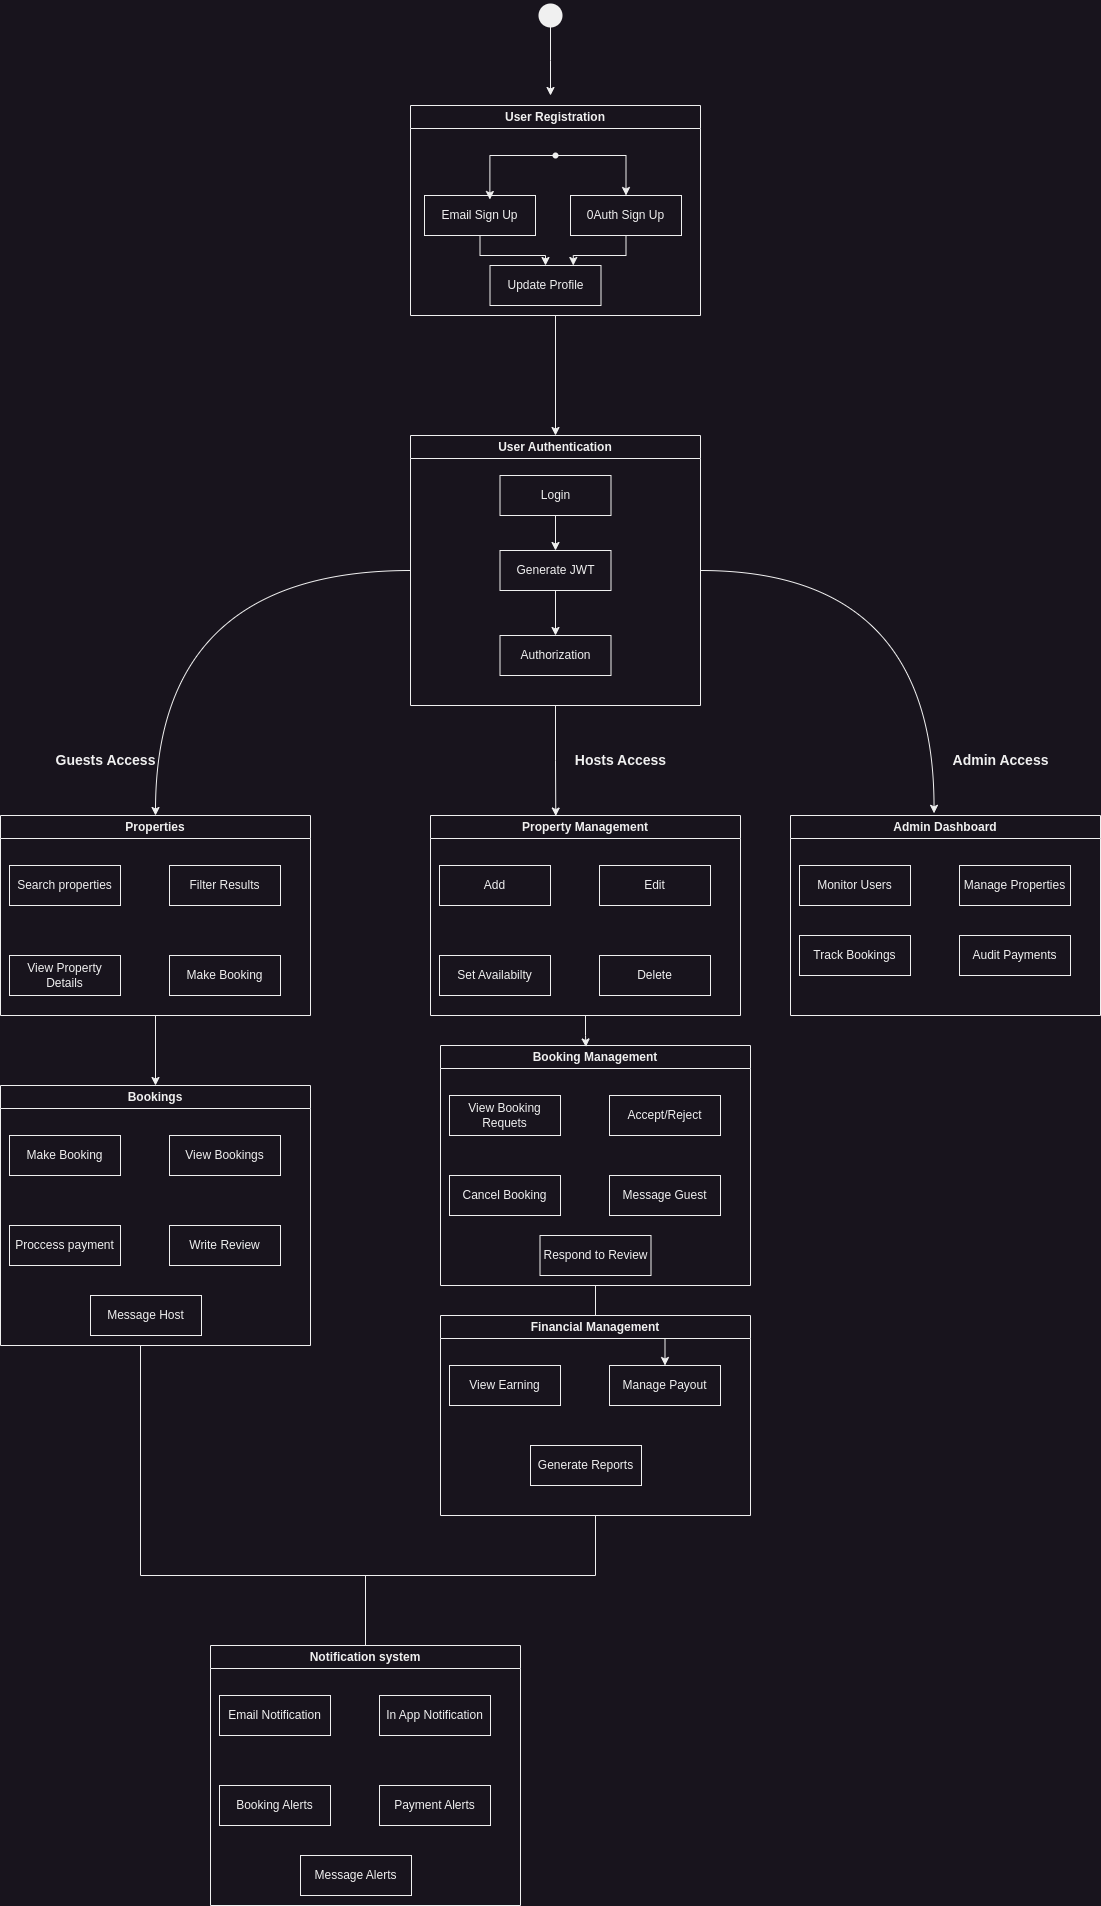

The diagram above was exported from draw.io. Its source (the exported page's mxGraphModel, read from the mxfile embedded in the PNG):
<mxGraphModel dx="1874" dy="510" grid="1" gridSize="10" guides="1" tooltips="1" connect="1" arrows="1" fold="1" page="1" pageScale="1" pageWidth="850" pageHeight="1100" math="0" shadow="0">
  <root>
    <mxCell id="0" />
    <mxCell id="1" parent="0" />
    <mxCell id="uCij3S79_k4XbMgMUM0Y-64" style="edgeStyle=orthogonalEdgeStyle;rounded=0;orthogonalLoop=1;jettySize=auto;html=1;" parent="1" source="sL25KNOdhHirnDT-vzjF-2" edge="1">
      <mxGeometry relative="1" as="geometry">
        <mxPoint x="200.00000000000023" y="120" as="targetPoint" />
      </mxGeometry>
    </mxCell>
    <mxCell id="sL25KNOdhHirnDT-vzjF-2" value="" style="shape=waypoint;sketch=0;size=6;pointerEvents=1;points=[];fillColor=none;resizable=0;rotatable=0;perimeter=centerPerimeter;snapToPoint=1;strokeWidth=10;" parent="1" vertex="1">
      <mxGeometry x="190" y="30" width="20" height="20" as="geometry" />
    </mxCell>
    <mxCell id="sL25KNOdhHirnDT-vzjF-4" value="&lt;font style=&quot;font-size: 14px;&quot;&gt;&lt;b&gt;Admin Access&lt;/b&gt;&lt;/font&gt;" style="text;html=1;align=center;verticalAlign=middle;resizable=0;points=[];autosize=1;strokeColor=none;fillColor=none;" parent="1" vertex="1">
      <mxGeometry x="590" y="770" width="120" height="30" as="geometry" />
    </mxCell>
    <mxCell id="uCij3S79_k4XbMgMUM0Y-4" value="Admin Dashboard" style="swimlane;whiteSpace=wrap;html=1;" parent="1" vertex="1">
      <mxGeometry x="440" y="840" width="310" height="200" as="geometry" />
    </mxCell>
    <mxCell id="uCij3S79_k4XbMgMUM0Y-7" value="Monitor Users" style="whiteSpace=wrap;html=1;" parent="uCij3S79_k4XbMgMUM0Y-4" vertex="1">
      <mxGeometry x="9" y="50" width="111" height="40" as="geometry" />
    </mxCell>
    <mxCell id="uCij3S79_k4XbMgMUM0Y-8" value="Manage Properties" style="whiteSpace=wrap;html=1;" parent="uCij3S79_k4XbMgMUM0Y-4" vertex="1">
      <mxGeometry x="169" y="50" width="111" height="40" as="geometry" />
    </mxCell>
    <mxCell id="uCij3S79_k4XbMgMUM0Y-9" value="Track Bookings" style="whiteSpace=wrap;html=1;" parent="uCij3S79_k4XbMgMUM0Y-4" vertex="1">
      <mxGeometry x="9" y="120" width="111" height="40" as="geometry" />
    </mxCell>
    <mxCell id="uCij3S79_k4XbMgMUM0Y-10" value="Audit Payments" style="whiteSpace=wrap;html=1;" parent="uCij3S79_k4XbMgMUM0Y-4" vertex="1">
      <mxGeometry x="169" y="120" width="111" height="40" as="geometry" />
    </mxCell>
    <mxCell id="uCij3S79_k4XbMgMUM0Y-49" style="edgeStyle=orthogonalEdgeStyle;rounded=0;orthogonalLoop=1;jettySize=auto;html=1;entryX=0.5;entryY=0;entryDx=0;entryDy=0;" parent="1" source="uCij3S79_k4XbMgMUM0Y-11" target="uCij3S79_k4XbMgMUM0Y-35" edge="1">
      <mxGeometry relative="1" as="geometry" />
    </mxCell>
    <mxCell id="uCij3S79_k4XbMgMUM0Y-11" value="User Registration" style="swimlane;whiteSpace=wrap;html=1;" parent="1" vertex="1">
      <mxGeometry x="60" y="130" width="290" height="210" as="geometry" />
    </mxCell>
    <mxCell id="uCij3S79_k4XbMgMUM0Y-25" style="edgeStyle=orthogonalEdgeStyle;rounded=0;orthogonalLoop=1;jettySize=auto;html=1;entryX=0.5;entryY=0;entryDx=0;entryDy=0;" parent="uCij3S79_k4XbMgMUM0Y-11" source="uCij3S79_k4XbMgMUM0Y-12" target="uCij3S79_k4XbMgMUM0Y-15" edge="1">
      <mxGeometry relative="1" as="geometry" />
    </mxCell>
    <mxCell id="uCij3S79_k4XbMgMUM0Y-12" value="" style="shape=waypoint;sketch=0;size=6;pointerEvents=1;points=[];fillColor=none;resizable=0;rotatable=0;perimeter=centerPerimeter;snapToPoint=1;" parent="uCij3S79_k4XbMgMUM0Y-11" vertex="1">
      <mxGeometry x="135" y="40" width="20" height="20" as="geometry" />
    </mxCell>
    <mxCell id="uCij3S79_k4XbMgMUM0Y-28" style="edgeStyle=orthogonalEdgeStyle;rounded=0;orthogonalLoop=1;jettySize=auto;html=1;" parent="uCij3S79_k4XbMgMUM0Y-11" source="uCij3S79_k4XbMgMUM0Y-14" target="uCij3S79_k4XbMgMUM0Y-16" edge="1">
      <mxGeometry relative="1" as="geometry" />
    </mxCell>
    <mxCell id="uCij3S79_k4XbMgMUM0Y-14" value="Email Sign Up" style="whiteSpace=wrap;html=1;" parent="uCij3S79_k4XbMgMUM0Y-11" vertex="1">
      <mxGeometry x="14" y="90" width="111" height="40" as="geometry" />
    </mxCell>
    <mxCell id="uCij3S79_k4XbMgMUM0Y-29" style="edgeStyle=orthogonalEdgeStyle;rounded=0;orthogonalLoop=1;jettySize=auto;html=1;entryX=0.75;entryY=0;entryDx=0;entryDy=0;" parent="uCij3S79_k4XbMgMUM0Y-11" source="uCij3S79_k4XbMgMUM0Y-15" target="uCij3S79_k4XbMgMUM0Y-16" edge="1">
      <mxGeometry relative="1" as="geometry" />
    </mxCell>
    <mxCell id="uCij3S79_k4XbMgMUM0Y-15" value="0Auth Sign Up" style="whiteSpace=wrap;html=1;" parent="uCij3S79_k4XbMgMUM0Y-11" vertex="1">
      <mxGeometry x="160" y="90" width="111" height="40" as="geometry" />
    </mxCell>
    <mxCell id="uCij3S79_k4XbMgMUM0Y-16" value="Update Profile" style="whiteSpace=wrap;html=1;" parent="uCij3S79_k4XbMgMUM0Y-11" vertex="1">
      <mxGeometry x="79.5" y="160" width="111" height="40" as="geometry" />
    </mxCell>
    <mxCell id="uCij3S79_k4XbMgMUM0Y-24" style="edgeStyle=orthogonalEdgeStyle;rounded=0;orthogonalLoop=1;jettySize=auto;html=1;entryX=0.589;entryY=0.1;entryDx=0;entryDy=0;entryPerimeter=0;" parent="uCij3S79_k4XbMgMUM0Y-11" source="uCij3S79_k4XbMgMUM0Y-12" target="uCij3S79_k4XbMgMUM0Y-14" edge="1">
      <mxGeometry relative="1" as="geometry" />
    </mxCell>
    <mxCell id="uCij3S79_k4XbMgMUM0Y-34" value="&lt;span style=&quot;font-size: 14px;&quot;&gt;&lt;b&gt;Guests Access&lt;/b&gt;&lt;/span&gt;" style="text;html=1;align=center;verticalAlign=middle;resizable=0;points=[];autosize=1;strokeColor=none;fillColor=none;" parent="1" vertex="1">
      <mxGeometry x="-305" y="770" width="120" height="30" as="geometry" />
    </mxCell>
    <mxCell id="uCij3S79_k4XbMgMUM0Y-66" style="edgeStyle=orthogonalEdgeStyle;rounded=0;orthogonalLoop=1;jettySize=auto;html=1;curved=1;" parent="1" source="uCij3S79_k4XbMgMUM0Y-35" edge="1">
      <mxGeometry relative="1" as="geometry">
        <mxPoint x="-195.00000000000023" y="840" as="targetPoint" />
      </mxGeometry>
    </mxCell>
    <mxCell id="uCij3S79_k4XbMgMUM0Y-35" value="User Authentication" style="swimlane;whiteSpace=wrap;html=1;" parent="1" vertex="1">
      <mxGeometry x="60" y="460" width="290" height="270" as="geometry" />
    </mxCell>
    <mxCell id="uCij3S79_k4XbMgMUM0Y-45" value="" style="edgeStyle=orthogonalEdgeStyle;rounded=0;orthogonalLoop=1;jettySize=auto;html=1;" parent="uCij3S79_k4XbMgMUM0Y-35" source="uCij3S79_k4XbMgMUM0Y-39" target="uCij3S79_k4XbMgMUM0Y-41" edge="1">
      <mxGeometry relative="1" as="geometry" />
    </mxCell>
    <mxCell id="uCij3S79_k4XbMgMUM0Y-39" value="Login" style="whiteSpace=wrap;html=1;" parent="uCij3S79_k4XbMgMUM0Y-35" vertex="1">
      <mxGeometry x="89.5" y="40" width="111" height="40" as="geometry" />
    </mxCell>
    <mxCell id="uCij3S79_k4XbMgMUM0Y-46" value="" style="edgeStyle=orthogonalEdgeStyle;rounded=0;orthogonalLoop=1;jettySize=auto;html=1;" parent="uCij3S79_k4XbMgMUM0Y-35" source="uCij3S79_k4XbMgMUM0Y-41" target="uCij3S79_k4XbMgMUM0Y-42" edge="1">
      <mxGeometry relative="1" as="geometry" />
    </mxCell>
    <mxCell id="uCij3S79_k4XbMgMUM0Y-41" value="Generate JWT" style="whiteSpace=wrap;html=1;" parent="uCij3S79_k4XbMgMUM0Y-35" vertex="1">
      <mxGeometry x="89.5" y="115" width="111" height="40" as="geometry" />
    </mxCell>
    <mxCell id="uCij3S79_k4XbMgMUM0Y-42" value="Authorization" style="whiteSpace=wrap;html=1;" parent="uCij3S79_k4XbMgMUM0Y-35" vertex="1">
      <mxGeometry x="89.5" y="200" width="111" height="40" as="geometry" />
    </mxCell>
    <mxCell id="uCij3S79_k4XbMgMUM0Y-65" style="edgeStyle=orthogonalEdgeStyle;rounded=0;orthogonalLoop=1;jettySize=auto;html=1;entryX=0.463;entryY=-0.011;entryDx=0;entryDy=0;entryPerimeter=0;curved=1;" parent="1" source="uCij3S79_k4XbMgMUM0Y-35" target="uCij3S79_k4XbMgMUM0Y-4" edge="1">
      <mxGeometry relative="1" as="geometry" />
    </mxCell>
    <mxCell id="uCij3S79_k4XbMgMUM0Y-67" style="edgeStyle=orthogonalEdgeStyle;rounded=0;orthogonalLoop=1;jettySize=auto;html=1;entryX=0.432;entryY=0.002;entryDx=0;entryDy=0;entryPerimeter=0;" parent="1" source="uCij3S79_k4XbMgMUM0Y-35" edge="1">
      <mxGeometry relative="1" as="geometry">
        <mxPoint x="205.2800000000002" y="840.54" as="targetPoint" />
      </mxGeometry>
    </mxCell>
    <mxCell id="uCij3S79_k4XbMgMUM0Y-68" value="&lt;span style=&quot;font-size: 14px;&quot;&gt;&lt;b&gt;Hosts Access&lt;/b&gt;&lt;/span&gt;" style="text;html=1;align=center;verticalAlign=middle;resizable=0;points=[];autosize=1;strokeColor=none;fillColor=none;" parent="1" vertex="1">
      <mxGeometry x="215" y="770" width="110" height="30" as="geometry" />
    </mxCell>
    <mxCell id="uCij3S79_k4XbMgMUM0Y-69" value="Property Management" style="swimlane;whiteSpace=wrap;html=1;" parent="1" vertex="1">
      <mxGeometry x="80" y="840" width="310" height="200" as="geometry" />
    </mxCell>
    <mxCell id="uCij3S79_k4XbMgMUM0Y-70" value="Add" style="whiteSpace=wrap;html=1;" parent="uCij3S79_k4XbMgMUM0Y-69" vertex="1">
      <mxGeometry x="9" y="50" width="111" height="40" as="geometry" />
    </mxCell>
    <mxCell id="uCij3S79_k4XbMgMUM0Y-71" value="Edit" style="whiteSpace=wrap;html=1;" parent="uCij3S79_k4XbMgMUM0Y-69" vertex="1">
      <mxGeometry x="169" y="50" width="111" height="40" as="geometry" />
    </mxCell>
    <mxCell id="uCij3S79_k4XbMgMUM0Y-78" value="Delete" style="whiteSpace=wrap;html=1;" parent="uCij3S79_k4XbMgMUM0Y-69" vertex="1">
      <mxGeometry x="169" y="140" width="111" height="40" as="geometry" />
    </mxCell>
    <mxCell id="uCij3S79_k4XbMgMUM0Y-85" value="Set Availabilty" style="whiteSpace=wrap;html=1;" parent="uCij3S79_k4XbMgMUM0Y-69" vertex="1">
      <mxGeometry x="9" y="140" width="111" height="40" as="geometry" />
    </mxCell>
    <mxCell id="uCij3S79_k4XbMgMUM0Y-120" style="edgeStyle=orthogonalEdgeStyle;rounded=0;orthogonalLoop=1;jettySize=auto;html=1;entryX=0.5;entryY=0;entryDx=0;entryDy=0;" parent="1" source="uCij3S79_k4XbMgMUM0Y-74" target="uCij3S79_k4XbMgMUM0Y-113" edge="1">
      <mxGeometry relative="1" as="geometry" />
    </mxCell>
    <mxCell id="uCij3S79_k4XbMgMUM0Y-74" value="Properties" style="swimlane;whiteSpace=wrap;html=1;" parent="1" vertex="1">
      <mxGeometry x="-350" y="840" width="310" height="200" as="geometry" />
    </mxCell>
    <mxCell id="uCij3S79_k4XbMgMUM0Y-75" value="Search properties" style="whiteSpace=wrap;html=1;" parent="uCij3S79_k4XbMgMUM0Y-74" vertex="1">
      <mxGeometry x="9" y="50" width="111" height="40" as="geometry" />
    </mxCell>
    <mxCell id="uCij3S79_k4XbMgMUM0Y-76" value="Filter Results" style="whiteSpace=wrap;html=1;" parent="uCij3S79_k4XbMgMUM0Y-74" vertex="1">
      <mxGeometry x="169" y="50" width="111" height="40" as="geometry" />
    </mxCell>
    <mxCell id="uCij3S79_k4XbMgMUM0Y-104" value="View Property Details" style="whiteSpace=wrap;html=1;" parent="uCij3S79_k4XbMgMUM0Y-74" vertex="1">
      <mxGeometry x="9" y="140" width="111" height="40" as="geometry" />
    </mxCell>
    <mxCell id="uCij3S79_k4XbMgMUM0Y-105" value="Make Booking" style="whiteSpace=wrap;html=1;" parent="uCij3S79_k4XbMgMUM0Y-74" vertex="1">
      <mxGeometry x="169" y="140" width="111" height="40" as="geometry" />
    </mxCell>
    <mxCell id="uCij3S79_k4XbMgMUM0Y-121" value="" style="edgeStyle=orthogonalEdgeStyle;rounded=0;orthogonalLoop=1;jettySize=auto;html=1;" parent="1" source="uCij3S79_k4XbMgMUM0Y-80" target="uCij3S79_k4XbMgMUM0Y-96" edge="1">
      <mxGeometry relative="1" as="geometry" />
    </mxCell>
    <mxCell id="uCij3S79_k4XbMgMUM0Y-80" value="Booking Management" style="swimlane;whiteSpace=wrap;html=1;" parent="1" vertex="1">
      <mxGeometry x="90" y="1070" width="310" height="240" as="geometry" />
    </mxCell>
    <mxCell id="uCij3S79_k4XbMgMUM0Y-81" value="View Booking Requets" style="whiteSpace=wrap;html=1;" parent="uCij3S79_k4XbMgMUM0Y-80" vertex="1">
      <mxGeometry x="9" y="50" width="111" height="40" as="geometry" />
    </mxCell>
    <mxCell id="uCij3S79_k4XbMgMUM0Y-82" value="Accept/Reject" style="whiteSpace=wrap;html=1;" parent="uCij3S79_k4XbMgMUM0Y-80" vertex="1">
      <mxGeometry x="169" y="50" width="111" height="40" as="geometry" />
    </mxCell>
    <mxCell id="uCij3S79_k4XbMgMUM0Y-83" value="Cancel Booking" style="whiteSpace=wrap;html=1;" parent="uCij3S79_k4XbMgMUM0Y-80" vertex="1">
      <mxGeometry x="9" y="130" width="111" height="40" as="geometry" />
    </mxCell>
    <mxCell id="uCij3S79_k4XbMgMUM0Y-84" value="Message Guest" style="whiteSpace=wrap;html=1;" parent="uCij3S79_k4XbMgMUM0Y-80" vertex="1">
      <mxGeometry x="169" y="130" width="111" height="40" as="geometry" />
    </mxCell>
    <mxCell id="uCij3S79_k4XbMgMUM0Y-86" value="Respond to Review" style="whiteSpace=wrap;html=1;" parent="uCij3S79_k4XbMgMUM0Y-80" vertex="1">
      <mxGeometry x="99.5" y="190" width="111" height="40" as="geometry" />
    </mxCell>
    <mxCell id="uCij3S79_k4XbMgMUM0Y-87" style="edgeStyle=orthogonalEdgeStyle;rounded=0;orthogonalLoop=1;jettySize=auto;html=1;entryX=0.469;entryY=0.006;entryDx=0;entryDy=0;entryPerimeter=0;" parent="1" source="uCij3S79_k4XbMgMUM0Y-69" target="uCij3S79_k4XbMgMUM0Y-80" edge="1">
      <mxGeometry relative="1" as="geometry" />
    </mxCell>
    <mxCell id="uCij3S79_k4XbMgMUM0Y-94" value="Financial Management" style="swimlane;whiteSpace=wrap;html=1;" parent="1" vertex="1">
      <mxGeometry x="90" y="1340" width="310" height="200" as="geometry" />
    </mxCell>
    <mxCell id="uCij3S79_k4XbMgMUM0Y-95" value="View Earning" style="whiteSpace=wrap;html=1;" parent="uCij3S79_k4XbMgMUM0Y-94" vertex="1">
      <mxGeometry x="9" y="50" width="111" height="40" as="geometry" />
    </mxCell>
    <mxCell id="uCij3S79_k4XbMgMUM0Y-96" value="Manage Payout" style="whiteSpace=wrap;html=1;" parent="uCij3S79_k4XbMgMUM0Y-94" vertex="1">
      <mxGeometry x="169" y="50" width="111" height="40" as="geometry" />
    </mxCell>
    <mxCell id="uCij3S79_k4XbMgMUM0Y-98" value="Generate Reports" style="whiteSpace=wrap;html=1;" parent="uCij3S79_k4XbMgMUM0Y-94" vertex="1">
      <mxGeometry x="90" y="130" width="111" height="40" as="geometry" />
    </mxCell>
    <mxCell id="uCij3S79_k4XbMgMUM0Y-128" style="edgeStyle=orthogonalEdgeStyle;rounded=0;orthogonalLoop=1;jettySize=auto;html=1;entryX=0.5;entryY=1;entryDx=0;entryDy=0;endArrow=none;endFill=0;" parent="1" target="uCij3S79_k4XbMgMUM0Y-94" edge="1">
      <mxGeometry relative="1" as="geometry">
        <mxPoint x="-210" y="1370" as="sourcePoint" />
        <Array as="points">
          <mxPoint x="-210" y="1600" />
          <mxPoint x="245" y="1600" />
        </Array>
      </mxGeometry>
    </mxCell>
    <mxCell id="uCij3S79_k4XbMgMUM0Y-113" value="Bookings" style="swimlane;whiteSpace=wrap;html=1;" parent="1" vertex="1">
      <mxGeometry x="-350" y="1110" width="310" height="260" as="geometry" />
    </mxCell>
    <mxCell id="uCij3S79_k4XbMgMUM0Y-114" value="Make Booking" style="whiteSpace=wrap;html=1;" parent="uCij3S79_k4XbMgMUM0Y-113" vertex="1">
      <mxGeometry x="9" y="50" width="111" height="40" as="geometry" />
    </mxCell>
    <mxCell id="uCij3S79_k4XbMgMUM0Y-115" value="View Bookings" style="whiteSpace=wrap;html=1;" parent="uCij3S79_k4XbMgMUM0Y-113" vertex="1">
      <mxGeometry x="169" y="50" width="111" height="40" as="geometry" />
    </mxCell>
    <mxCell id="uCij3S79_k4XbMgMUM0Y-116" value="Write Review" style="whiteSpace=wrap;html=1;" parent="uCij3S79_k4XbMgMUM0Y-113" vertex="1">
      <mxGeometry x="169" y="140" width="111" height="40" as="geometry" />
    </mxCell>
    <mxCell id="uCij3S79_k4XbMgMUM0Y-117" value="Proccess payment" style="whiteSpace=wrap;html=1;" parent="uCij3S79_k4XbMgMUM0Y-113" vertex="1">
      <mxGeometry x="9" y="140" width="111" height="40" as="geometry" />
    </mxCell>
    <mxCell id="uCij3S79_k4XbMgMUM0Y-119" value="Message Host" style="whiteSpace=wrap;html=1;" parent="uCij3S79_k4XbMgMUM0Y-113" vertex="1">
      <mxGeometry x="90" y="210" width="111" height="40" as="geometry" />
    </mxCell>
    <mxCell id="uCij3S79_k4XbMgMUM0Y-130" style="edgeStyle=orthogonalEdgeStyle;rounded=0;orthogonalLoop=1;jettySize=auto;html=1;endArrow=none;endFill=0;" parent="1" source="uCij3S79_k4XbMgMUM0Y-122" edge="1">
      <mxGeometry relative="1" as="geometry">
        <mxPoint x="15" y="1600" as="targetPoint" />
      </mxGeometry>
    </mxCell>
    <mxCell id="uCij3S79_k4XbMgMUM0Y-122" value="Notification system" style="swimlane;whiteSpace=wrap;html=1;" parent="1" vertex="1">
      <mxGeometry x="-140" y="1670" width="310" height="260" as="geometry" />
    </mxCell>
    <mxCell id="uCij3S79_k4XbMgMUM0Y-123" value="Email Notification" style="whiteSpace=wrap;html=1;" parent="uCij3S79_k4XbMgMUM0Y-122" vertex="1">
      <mxGeometry x="9" y="50" width="111" height="40" as="geometry" />
    </mxCell>
    <mxCell id="uCij3S79_k4XbMgMUM0Y-124" value="In App Notification" style="whiteSpace=wrap;html=1;" parent="uCij3S79_k4XbMgMUM0Y-122" vertex="1">
      <mxGeometry x="169" y="50" width="111" height="40" as="geometry" />
    </mxCell>
    <mxCell id="uCij3S79_k4XbMgMUM0Y-125" value="Payment Alerts" style="whiteSpace=wrap;html=1;" parent="uCij3S79_k4XbMgMUM0Y-122" vertex="1">
      <mxGeometry x="169" y="140" width="111" height="40" as="geometry" />
    </mxCell>
    <mxCell id="uCij3S79_k4XbMgMUM0Y-126" value="Booking Alerts" style="whiteSpace=wrap;html=1;" parent="uCij3S79_k4XbMgMUM0Y-122" vertex="1">
      <mxGeometry x="9" y="140" width="111" height="40" as="geometry" />
    </mxCell>
    <mxCell id="uCij3S79_k4XbMgMUM0Y-127" value="Message Alerts" style="whiteSpace=wrap;html=1;" parent="uCij3S79_k4XbMgMUM0Y-122" vertex="1">
      <mxGeometry x="90" y="210" width="111" height="40" as="geometry" />
    </mxCell>
  </root>
</mxGraphModel>